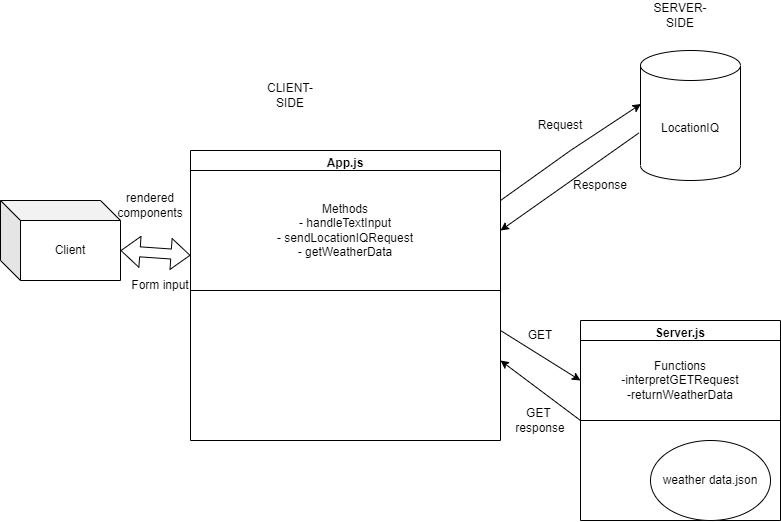

The diagram above was exported from draw.io. Its source (the exported page's mxGraphModel, read from the mxfile embedded in the PNG):
<mxGraphModel dx="1422" dy="774" grid="1" gridSize="10" guides="1" tooltips="1" connect="1" arrows="1" fold="1" page="1" pageScale="1" pageWidth="850" pageHeight="1100" math="0" shadow="0">
  <root>
    <mxCell id="0" />
    <mxCell id="1" parent="0" />
    <mxCell id="dd7cLWkVstjkiUARWxlh-4" value="App.js" style="swimlane;" vertex="1" parent="1">
      <mxGeometry x="220" y="160" width="310" height="290" as="geometry" />
    </mxCell>
    <mxCell id="dd7cLWkVstjkiUARWxlh-5" value="Methods&lt;br&gt;- handleTextInput&lt;br&gt;- sendLocationIQRequest&lt;br&gt;- getWeatherData" style="whiteSpace=wrap;html=1;" vertex="1" parent="dd7cLWkVstjkiUARWxlh-4">
      <mxGeometry y="20" width="310" height="120" as="geometry" />
    </mxCell>
    <mxCell id="dd7cLWkVstjkiUARWxlh-7" value="Client" style="shape=cube;whiteSpace=wrap;html=1;boundedLbl=1;backgroundOutline=1;darkOpacity=0.05;darkOpacity2=0.1;" vertex="1" parent="1">
      <mxGeometry x="30" y="210" width="120" height="80" as="geometry" />
    </mxCell>
    <mxCell id="dd7cLWkVstjkiUARWxlh-8" value="" style="shape=flexArrow;endArrow=classic;startArrow=classic;html=1;rounded=0;entryX=0;entryY=0.707;entryDx=0;entryDy=0;entryPerimeter=0;exitX=0;exitY=0;exitDx=120;exitDy=50;exitPerimeter=0;" edge="1" parent="1" source="dd7cLWkVstjkiUARWxlh-7" target="dd7cLWkVstjkiUARWxlh-5">
      <mxGeometry width="100" height="100" relative="1" as="geometry">
        <mxPoint x="150" y="280" as="sourcePoint" />
        <mxPoint x="250" y="180" as="targetPoint" />
      </mxGeometry>
    </mxCell>
    <mxCell id="dd7cLWkVstjkiUARWxlh-9" value="CLIENT-SIDE" style="text;html=1;strokeColor=none;fillColor=none;align=center;verticalAlign=middle;whiteSpace=wrap;rounded=0;" vertex="1" parent="1">
      <mxGeometry x="290" y="90" width="60" height="30" as="geometry" />
    </mxCell>
    <mxCell id="dd7cLWkVstjkiUARWxlh-10" value="Server.js" style="swimlane;direction=east;" vertex="1" parent="1">
      <mxGeometry x="610" y="330" width="200" height="200" as="geometry">
        <mxRectangle x="610" y="330" width="80" height="23" as="alternateBounds" />
      </mxGeometry>
    </mxCell>
    <mxCell id="dd7cLWkVstjkiUARWxlh-28" value="weather data.json" style="ellipse;whiteSpace=wrap;html=1;" vertex="1" parent="dd7cLWkVstjkiUARWxlh-10">
      <mxGeometry x="70" y="120" width="120" height="80" as="geometry" />
    </mxCell>
    <mxCell id="dd7cLWkVstjkiUARWxlh-30" value="Functions&lt;br&gt;-interpretGETRequest&lt;br&gt;-returnWeatherData" style="rounded=0;whiteSpace=wrap;html=1;" vertex="1" parent="dd7cLWkVstjkiUARWxlh-10">
      <mxGeometry y="20" width="200" height="80" as="geometry" />
    </mxCell>
    <mxCell id="dd7cLWkVstjkiUARWxlh-12" value="SERVER-SIDE" style="text;html=1;strokeColor=none;fillColor=none;align=center;verticalAlign=middle;whiteSpace=wrap;rounded=0;" vertex="1" parent="1">
      <mxGeometry x="680" y="10" width="60" height="30" as="geometry" />
    </mxCell>
    <mxCell id="dd7cLWkVstjkiUARWxlh-14" value="LocationIQ" style="shape=cylinder3;whiteSpace=wrap;html=1;boundedLbl=1;backgroundOutline=1;size=15;" vertex="1" parent="1">
      <mxGeometry x="670" y="60" width="100" height="130" as="geometry" />
    </mxCell>
    <mxCell id="dd7cLWkVstjkiUARWxlh-15" value="" style="endArrow=classic;html=1;rounded=0;exitX=-0.017;exitY=0.635;exitDx=0;exitDy=0;exitPerimeter=0;entryX=1;entryY=0.5;entryDx=0;entryDy=0;" edge="1" parent="1" source="dd7cLWkVstjkiUARWxlh-14" target="dd7cLWkVstjkiUARWxlh-5">
      <mxGeometry width="50" height="50" relative="1" as="geometry">
        <mxPoint x="600" y="190" as="sourcePoint" />
        <mxPoint x="650" y="140" as="targetPoint" />
      </mxGeometry>
    </mxCell>
    <mxCell id="dd7cLWkVstjkiUARWxlh-16" value="" style="endArrow=classic;html=1;rounded=0;entryX=0.004;entryY=0.412;entryDx=0;entryDy=0;entryPerimeter=0;" edge="1" parent="1" target="dd7cLWkVstjkiUARWxlh-14">
      <mxGeometry width="50" height="50" relative="1" as="geometry">
        <mxPoint x="530" y="210" as="sourcePoint" />
        <mxPoint x="580" y="160" as="targetPoint" />
        <Array as="points">
          <mxPoint x="600" y="160" />
        </Array>
      </mxGeometry>
    </mxCell>
    <mxCell id="dd7cLWkVstjkiUARWxlh-17" value="Request" style="text;html=1;strokeColor=none;fillColor=none;align=center;verticalAlign=middle;whiteSpace=wrap;rounded=0;" vertex="1" parent="1">
      <mxGeometry x="560" y="100" width="60" height="70" as="geometry" />
    </mxCell>
    <mxCell id="dd7cLWkVstjkiUARWxlh-18" value="Response" style="text;html=1;strokeColor=none;fillColor=none;align=center;verticalAlign=middle;whiteSpace=wrap;rounded=0;" vertex="1" parent="1">
      <mxGeometry x="600" y="160" width="60" height="70" as="geometry" />
    </mxCell>
    <mxCell id="dd7cLWkVstjkiUARWxlh-19" value="" style="endArrow=classic;html=1;rounded=0;" edge="1" parent="1">
      <mxGeometry width="50" height="50" relative="1" as="geometry">
        <mxPoint x="530" y="340" as="sourcePoint" />
        <mxPoint x="610" y="390" as="targetPoint" />
      </mxGeometry>
    </mxCell>
    <mxCell id="dd7cLWkVstjkiUARWxlh-21" value="" style="endArrow=classic;html=1;rounded=0;exitX=0;exitY=0.5;exitDx=0;exitDy=0;" edge="1" parent="1" source="dd7cLWkVstjkiUARWxlh-10">
      <mxGeometry width="50" height="50" relative="1" as="geometry">
        <mxPoint x="530.0000000000002" y="380" as="sourcePoint" />
        <mxPoint x="530" y="370" as="targetPoint" />
      </mxGeometry>
    </mxCell>
    <mxCell id="dd7cLWkVstjkiUARWxlh-22" value="GET" style="text;html=1;strokeColor=none;fillColor=none;align=center;verticalAlign=middle;whiteSpace=wrap;rounded=0;" vertex="1" parent="1">
      <mxGeometry x="540" y="310" width="60" height="70" as="geometry" />
    </mxCell>
    <mxCell id="dd7cLWkVstjkiUARWxlh-23" value="GET&amp;nbsp;&lt;br&gt;response" style="text;html=1;strokeColor=none;fillColor=none;align=center;verticalAlign=middle;whiteSpace=wrap;rounded=0;" vertex="1" parent="1">
      <mxGeometry x="540" y="395" width="60" height="70" as="geometry" />
    </mxCell>
    <mxCell id="dd7cLWkVstjkiUARWxlh-24" value="Form input" style="text;html=1;strokeColor=none;fillColor=none;align=center;verticalAlign=middle;whiteSpace=wrap;rounded=0;" vertex="1" parent="1">
      <mxGeometry x="160" y="280" width="60" height="30" as="geometry" />
    </mxCell>
    <mxCell id="dd7cLWkVstjkiUARWxlh-25" value="rendered components" style="text;html=1;strokeColor=none;fillColor=none;align=center;verticalAlign=middle;whiteSpace=wrap;rounded=0;" vertex="1" parent="1">
      <mxGeometry x="150" y="200" width="60" height="30" as="geometry" />
    </mxCell>
  </root>
</mxGraphModel>